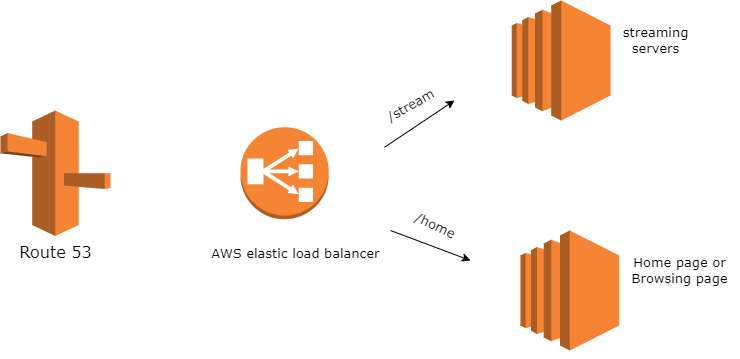

The diagram above was exported from draw.io. Its source (the exported page's mxGraphModel, read from the mxfile embedded in the PNG):
<mxGraphModel dx="794" dy="430" grid="1" gridSize="10" guides="1" tooltips="1" connect="1" arrows="1" fold="1" page="1" pageScale="1" pageWidth="827" pageHeight="1169" math="0" shadow="0">
  <root>
    <mxCell id="0" />
    <mxCell id="1" parent="0" />
    <mxCell id="2bjkAaS8fhn8EzXU43aA-1" value="&lt;br&gt;" style="outlineConnect=0;dashed=0;verticalLabelPosition=bottom;verticalAlign=bottom;align=left;html=1;shape=mxgraph.aws3.route_53;fillColor=#F58536;gradientColor=none;fontFamily=Verdana;" vertex="1" parent="1">
      <mxGeometry x="30" y="160" width="110" height="125.5" as="geometry" />
    </mxCell>
    <mxCell id="2bjkAaS8fhn8EzXU43aA-5" value="Route 53" style="text;html=1;align=center;verticalAlign=middle;resizable=0;points=[];autosize=1;strokeColor=none;fillColor=none;fontSize=16;fontFamily=Verdana;" vertex="1" parent="1">
      <mxGeometry x="35" y="285.5" width="100" height="30" as="geometry" />
    </mxCell>
    <mxCell id="2bjkAaS8fhn8EzXU43aA-6" value="" style="outlineConnect=0;dashed=0;verticalLabelPosition=bottom;verticalAlign=top;align=center;html=1;shape=mxgraph.aws3.classic_load_balancer;fillColor=#F58534;gradientColor=none;fontFamily=Verdana;fontSize=16;" vertex="1" parent="1">
      <mxGeometry x="270" y="176.75" width="88.17" height="92" as="geometry" />
    </mxCell>
    <mxCell id="2bjkAaS8fhn8EzXU43aA-7" value="&lt;font style=&quot;font-size: 13px;&quot;&gt;AWS elastic load balancer&lt;/font&gt;" style="text;html=1;align=center;verticalAlign=middle;resizable=0;points=[];autosize=1;strokeColor=none;fillColor=none;fontSize=16;fontFamily=Verdana;" vertex="1" parent="1">
      <mxGeometry x="229.99999999999997" y="285.5" width="190" height="30" as="geometry" />
    </mxCell>
    <mxCell id="2bjkAaS8fhn8EzXU43aA-9" value="" style="endArrow=classic;html=1;rounded=0;fontFamily=Verdana;fontSize=13;" edge="1" parent="1">
      <mxGeometry width="50" height="50" relative="1" as="geometry">
        <mxPoint x="414" y="196.75" as="sourcePoint" />
        <mxPoint x="484" y="150" as="targetPoint" />
      </mxGeometry>
    </mxCell>
    <mxCell id="2bjkAaS8fhn8EzXU43aA-10" value="/stream" style="text;html=1;align=center;verticalAlign=middle;resizable=0;points=[];autosize=1;strokeColor=none;fillColor=none;fontSize=13;fontFamily=Verdana;rotation=-30;" vertex="1" parent="1">
      <mxGeometry x="400" y="140" width="80" height="30" as="geometry" />
    </mxCell>
    <mxCell id="2bjkAaS8fhn8EzXU43aA-11" value="" style="endArrow=classic;html=1;rounded=0;fontFamily=Verdana;fontSize=13;" edge="1" parent="1">
      <mxGeometry width="50" height="50" relative="1" as="geometry">
        <mxPoint x="420" y="280" as="sourcePoint" />
        <mxPoint x="500" y="310" as="targetPoint" />
      </mxGeometry>
    </mxCell>
    <mxCell id="2bjkAaS8fhn8EzXU43aA-12" value="/home" style="text;html=1;align=center;verticalAlign=middle;resizable=0;points=[];autosize=1;strokeColor=none;fillColor=none;fontSize=13;fontFamily=Verdana;rotation=25;" vertex="1" parent="1">
      <mxGeometry x="430" y="260" width="70" height="30" as="geometry" />
    </mxCell>
    <mxCell id="2bjkAaS8fhn8EzXU43aA-13" value="" style="outlineConnect=0;dashed=0;verticalLabelPosition=bottom;verticalAlign=top;align=center;html=1;shape=mxgraph.aws3.ec2;fillColor=#F58534;gradientColor=none;fontFamily=Verdana;fontSize=13;" vertex="1" parent="1">
      <mxGeometry x="541.29" y="50" width="98.71" height="120" as="geometry" />
    </mxCell>
    <mxCell id="2bjkAaS8fhn8EzXU43aA-14" value="" style="outlineConnect=0;dashed=0;verticalLabelPosition=bottom;verticalAlign=top;align=center;html=1;shape=mxgraph.aws3.ec2;fillColor=#F58534;gradientColor=none;fontFamily=Verdana;fontSize=13;" vertex="1" parent="1">
      <mxGeometry x="550" y="280" width="98.71" height="120" as="geometry" />
    </mxCell>
    <mxCell id="2bjkAaS8fhn8EzXU43aA-15" value="streaming&lt;br&gt;servers" style="text;html=1;align=center;verticalAlign=middle;resizable=0;points=[];autosize=1;strokeColor=none;fillColor=none;fontSize=13;fontFamily=Verdana;" vertex="1" parent="1">
      <mxGeometry x="640" y="70" width="90" height="40" as="geometry" />
    </mxCell>
    <mxCell id="2bjkAaS8fhn8EzXU43aA-16" value="Home page or&lt;br&gt;Browsing page" style="text;html=1;align=center;verticalAlign=middle;resizable=0;points=[];autosize=1;strokeColor=none;fillColor=none;fontSize=13;fontFamily=Verdana;" vertex="1" parent="1">
      <mxGeometry x="648.71" y="300" width="120" height="40" as="geometry" />
    </mxCell>
  </root>
</mxGraphModel>